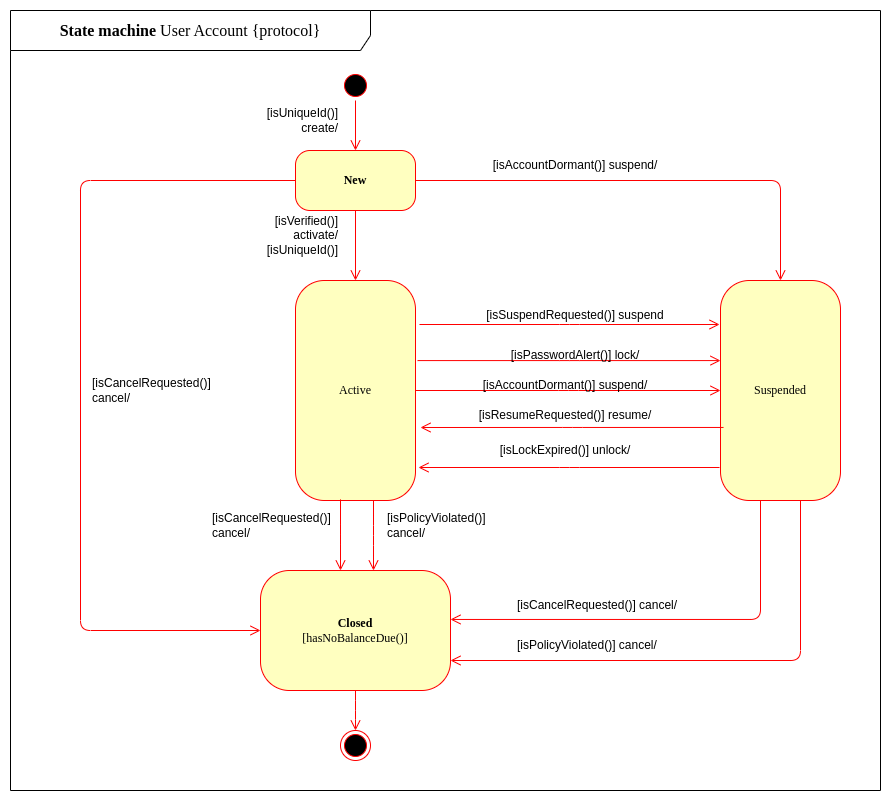

The diagram above was exported from draw.io. Its source (the exported page's mxGraphModel, read from the mxfile embedded in the PNG):
<mxGraphModel dx="1374" dy="775" grid="1" gridSize="10" guides="1" tooltips="1" connect="1" arrows="1" fold="1" page="1" pageScale="1" pageWidth="1100" pageHeight="850" background="none" math="0" shadow="0">
  <root>
    <mxCell id="0" />
    <mxCell id="1" parent="0" />
    <mxCell id="2a3bc250acf0617d-8" value="&lt;font style=&quot;font-size: 16px;&quot;&gt;&lt;b&gt;State machine&lt;/b&gt; User Account {protocol}&lt;/font&gt;" style="shape=umlFrame;whiteSpace=wrap;html=1;rounded=1;shadow=0;comic=0;labelBackgroundColor=none;strokeWidth=1;fontFamily=Verdana;fontSize=12;align=center;width=360;height=40;" parent="1" vertex="1">
      <mxGeometry x="50" width="870" height="780" as="geometry" />
    </mxCell>
    <mxCell id="382b91b5511bd0f7-1" value="" style="ellipse;html=1;shape=startState;fillColor=#000000;strokeColor=#ff0000;rounded=1;shadow=0;comic=0;labelBackgroundColor=none;fontFamily=Verdana;fontSize=12;fontColor=#000000;align=center;direction=south;" parent="1" vertex="1">
      <mxGeometry x="380" y="60" width="30" height="30" as="geometry" />
    </mxCell>
    <mxCell id="382b91b5511bd0f7-5" value="Active" style="rounded=1;whiteSpace=wrap;html=1;arcSize=24;fillColor=#ffffc0;strokeColor=#ff0000;shadow=0;comic=0;labelBackgroundColor=none;fontFamily=Verdana;fontSize=12;fontColor=#000000;align=center;" parent="1" vertex="1">
      <mxGeometry x="335" y="270" width="120" height="220" as="geometry" />
    </mxCell>
    <mxCell id="382b91b5511bd0f7-6" value="&lt;b&gt;New&lt;/b&gt;" style="rounded=1;whiteSpace=wrap;html=1;arcSize=24;fillColor=#ffffc0;strokeColor=#ff0000;shadow=0;comic=0;labelBackgroundColor=none;fontFamily=Verdana;fontSize=12;fontColor=#000000;align=center;" parent="1" vertex="1">
      <mxGeometry x="335" y="140" width="120" height="60" as="geometry" />
    </mxCell>
    <mxCell id="382b91b5511bd0f7-9" value="Suspended" style="rounded=1;whiteSpace=wrap;html=1;arcSize=24;fillColor=#ffffc0;strokeColor=#ff0000;shadow=0;comic=0;labelBackgroundColor=none;fontFamily=Verdana;fontSize=12;fontColor=#000000;align=center;" parent="1" vertex="1">
      <mxGeometry x="760" y="270" width="120" height="220" as="geometry" />
    </mxCell>
    <mxCell id="2a3bc250acf0617d-9" style="edgeStyle=orthogonalEdgeStyle;html=1;labelBackgroundColor=none;endArrow=open;endSize=8;strokeColor=#ff0000;fontFamily=Verdana;fontSize=12;align=left;" parent="1" source="382b91b5511bd0f7-1" target="382b91b5511bd0f7-6" edge="1">
      <mxGeometry relative="1" as="geometry" />
    </mxCell>
    <mxCell id="3cde6dad864a17aa-8" style="edgeStyle=elbowEdgeStyle;html=1;labelBackgroundColor=none;endArrow=open;endSize=8;strokeColor=#ff0000;fontFamily=Verdana;fontSize=12;align=left;exitX=0.375;exitY=0.995;exitDx=0;exitDy=0;exitPerimeter=0;" parent="1" source="382b91b5511bd0f7-5" target="23TSmeS5uAGaF0mfF4Eo-1" edge="1">
      <mxGeometry relative="1" as="geometry">
        <mxPoint x="350" y="515" as="sourcePoint" />
        <mxPoint x="360" y="495" as="targetPoint" />
      </mxGeometry>
    </mxCell>
    <mxCell id="23TSmeS5uAGaF0mfF4Eo-1" value="&lt;b&gt;Closed&lt;/b&gt;&lt;br&gt;[hasNoBalanceDue()]" style="rounded=1;whiteSpace=wrap;html=1;arcSize=24;fillColor=#ffffc0;strokeColor=#ff0000;shadow=0;comic=0;labelBackgroundColor=none;fontFamily=Verdana;fontSize=12;fontColor=#000000;align=center;" vertex="1" parent="1">
      <mxGeometry x="300" y="560" width="190" height="120" as="geometry" />
    </mxCell>
    <mxCell id="23TSmeS5uAGaF0mfF4Eo-2" style="edgeStyle=elbowEdgeStyle;html=1;labelBackgroundColor=none;endArrow=open;endSize=8;strokeColor=#ff0000;fontFamily=Verdana;fontSize=12;align=left;exitX=0.65;exitY=1;exitDx=0;exitDy=0;exitPerimeter=0;" edge="1" parent="1" source="382b91b5511bd0f7-5" target="23TSmeS5uAGaF0mfF4Eo-1">
      <mxGeometry relative="1" as="geometry">
        <mxPoint x="370" y="460" as="sourcePoint" />
        <mxPoint x="370" y="505" as="targetPoint" />
      </mxGeometry>
    </mxCell>
    <mxCell id="23TSmeS5uAGaF0mfF4Eo-7" style="edgeStyle=elbowEdgeStyle;html=1;labelBackgroundColor=none;endArrow=open;endSize=8;strokeColor=#ff0000;fontFamily=Verdana;fontSize=12;align=left;entryX=1;entryY=0.75;entryDx=0;entryDy=0;" edge="1" parent="1" source="382b91b5511bd0f7-9" target="23TSmeS5uAGaF0mfF4Eo-1">
      <mxGeometry relative="1" as="geometry">
        <mxPoint x="423" y="500" as="sourcePoint" />
        <mxPoint x="423" y="570" as="targetPoint" />
        <Array as="points">
          <mxPoint x="840" y="590" />
          <mxPoint x="850" y="650" />
        </Array>
      </mxGeometry>
    </mxCell>
    <mxCell id="23TSmeS5uAGaF0mfF4Eo-8" style="edgeStyle=orthogonalEdgeStyle;html=1;labelBackgroundColor=none;endArrow=open;endSize=8;strokeColor=#ff0000;fontFamily=Verdana;fontSize=12;align=left;entryX=0.5;entryY=0;entryDx=0;entryDy=0;exitX=0.5;exitY=1;exitDx=0;exitDy=0;" edge="1" parent="1" source="382b91b5511bd0f7-6" target="382b91b5511bd0f7-5">
      <mxGeometry relative="1" as="geometry">
        <mxPoint x="405" y="120" as="sourcePoint" />
        <mxPoint x="405" y="150" as="targetPoint" />
      </mxGeometry>
    </mxCell>
    <mxCell id="23TSmeS5uAGaF0mfF4Eo-9" style="edgeStyle=orthogonalEdgeStyle;html=1;labelBackgroundColor=none;endArrow=open;endSize=8;strokeColor=#ff0000;fontFamily=Verdana;fontSize=12;align=left;entryX=0.5;entryY=0;entryDx=0;entryDy=0;exitX=1;exitY=0.5;exitDx=0;exitDy=0;" edge="1" parent="1" source="382b91b5511bd0f7-6" target="382b91b5511bd0f7-9">
      <mxGeometry relative="1" as="geometry">
        <mxPoint x="405" y="210" as="sourcePoint" />
        <mxPoint x="405" y="300" as="targetPoint" />
      </mxGeometry>
    </mxCell>
    <mxCell id="23TSmeS5uAGaF0mfF4Eo-10" style="edgeStyle=elbowEdgeStyle;html=1;labelBackgroundColor=none;endArrow=open;endSize=8;strokeColor=#ff0000;fontFamily=Verdana;fontSize=12;align=left;exitX=1.033;exitY=0.2;exitDx=0;exitDy=0;exitPerimeter=0;entryX=-0.008;entryY=0.2;entryDx=0;entryDy=0;entryPerimeter=0;" edge="1" parent="1" source="382b91b5511bd0f7-5" target="382b91b5511bd0f7-9">
      <mxGeometry relative="1" as="geometry">
        <mxPoint x="423" y="500" as="sourcePoint" />
        <mxPoint x="423" y="570" as="targetPoint" />
      </mxGeometry>
    </mxCell>
    <mxCell id="23TSmeS5uAGaF0mfF4Eo-11" style="edgeStyle=elbowEdgeStyle;html=1;labelBackgroundColor=none;endArrow=open;endSize=8;strokeColor=#ff0000;fontFamily=Verdana;fontSize=12;align=left;exitX=1.017;exitY=0.364;exitDx=0;exitDy=0;exitPerimeter=0;entryX=0;entryY=0.364;entryDx=0;entryDy=0;entryPerimeter=0;" edge="1" parent="1" source="382b91b5511bd0f7-5" target="382b91b5511bd0f7-9">
      <mxGeometry relative="1" as="geometry">
        <mxPoint x="469" y="324" as="sourcePoint" />
        <mxPoint x="769" y="324" as="targetPoint" />
      </mxGeometry>
    </mxCell>
    <mxCell id="23TSmeS5uAGaF0mfF4Eo-12" style="edgeStyle=elbowEdgeStyle;html=1;labelBackgroundColor=none;endArrow=open;endSize=8;strokeColor=#ff0000;fontFamily=Verdana;fontSize=12;align=left;exitX=1;exitY=0.5;exitDx=0;exitDy=0;entryX=0;entryY=0.5;entryDx=0;entryDy=0;" edge="1" parent="1" source="382b91b5511bd0f7-5" target="382b91b5511bd0f7-9">
      <mxGeometry relative="1" as="geometry">
        <mxPoint x="467" y="360" as="sourcePoint" />
        <mxPoint x="770" y="360" as="targetPoint" />
      </mxGeometry>
    </mxCell>
    <mxCell id="23TSmeS5uAGaF0mfF4Eo-13" style="edgeStyle=elbowEdgeStyle;html=1;labelBackgroundColor=none;endArrow=open;endSize=8;strokeColor=#ff0000;fontFamily=Verdana;fontSize=12;align=left;exitX=0.025;exitY=0.668;exitDx=0;exitDy=0;exitPerimeter=0;" edge="1" parent="1" source="382b91b5511bd0f7-9">
      <mxGeometry relative="1" as="geometry">
        <mxPoint x="760" y="417" as="sourcePoint" />
        <mxPoint x="460" y="417" as="targetPoint" />
      </mxGeometry>
    </mxCell>
    <mxCell id="23TSmeS5uAGaF0mfF4Eo-14" style="edgeStyle=elbowEdgeStyle;html=1;labelBackgroundColor=none;endArrow=open;endSize=8;strokeColor=#ff0000;fontFamily=Verdana;fontSize=12;align=left;entryX=1.025;entryY=0.85;entryDx=0;entryDy=0;entryPerimeter=0;exitX=-0.008;exitY=0.85;exitDx=0;exitDy=0;exitPerimeter=0;" edge="1" parent="1" source="382b91b5511bd0f7-9" target="382b91b5511bd0f7-5">
      <mxGeometry relative="1" as="geometry">
        <mxPoint x="800" y="457" as="sourcePoint" />
        <mxPoint x="463" y="427" as="targetPoint" />
      </mxGeometry>
    </mxCell>
    <mxCell id="23TSmeS5uAGaF0mfF4Eo-15" style="edgeStyle=elbowEdgeStyle;html=1;labelBackgroundColor=none;endArrow=open;endSize=8;strokeColor=#ff0000;fontFamily=Verdana;fontSize=12;align=left;entryX=1;entryY=0.408;entryDx=0;entryDy=0;entryPerimeter=0;" edge="1" parent="1" target="23TSmeS5uAGaF0mfF4Eo-1">
      <mxGeometry relative="1" as="geometry">
        <mxPoint x="800" y="490" as="sourcePoint" />
        <mxPoint x="500" y="660" as="targetPoint" />
        <Array as="points">
          <mxPoint x="800" y="620" />
        </Array>
      </mxGeometry>
    </mxCell>
    <mxCell id="23TSmeS5uAGaF0mfF4Eo-18" style="edgeStyle=orthogonalEdgeStyle;html=1;labelBackgroundColor=none;endArrow=open;endSize=8;strokeColor=#ff0000;fontFamily=Verdana;fontSize=12;align=left;entryX=0;entryY=0.5;entryDx=0;entryDy=0;exitX=0;exitY=0.5;exitDx=0;exitDy=0;" edge="1" parent="1" source="382b91b5511bd0f7-6" target="23TSmeS5uAGaF0mfF4Eo-1">
      <mxGeometry relative="1" as="geometry">
        <mxPoint x="405" y="210" as="sourcePoint" />
        <mxPoint x="405" y="280" as="targetPoint" />
        <Array as="points">
          <mxPoint x="120" y="170" />
          <mxPoint x="120" y="620" />
        </Array>
      </mxGeometry>
    </mxCell>
    <mxCell id="23TSmeS5uAGaF0mfF4Eo-19" value="" style="ellipse;html=1;shape=endState;fillColor=#000000;strokeColor=#ff0000;" vertex="1" parent="1">
      <mxGeometry x="380" y="720" width="30" height="30" as="geometry" />
    </mxCell>
    <mxCell id="23TSmeS5uAGaF0mfF4Eo-20" style="edgeStyle=elbowEdgeStyle;html=1;labelBackgroundColor=none;endArrow=open;endSize=8;strokeColor=#ff0000;fontFamily=Verdana;fontSize=12;align=left;exitX=0.5;exitY=1;exitDx=0;exitDy=0;entryX=0.5;entryY=0;entryDx=0;entryDy=0;" edge="1" parent="1" source="23TSmeS5uAGaF0mfF4Eo-1" target="23TSmeS5uAGaF0mfF4Eo-19">
      <mxGeometry relative="1" as="geometry">
        <mxPoint x="423" y="500" as="sourcePoint" />
        <mxPoint x="423" y="570" as="targetPoint" />
      </mxGeometry>
    </mxCell>
    <mxCell id="23TSmeS5uAGaF0mfF4Eo-21" value="[isUniqueId()]&lt;br&gt;&lt;div style=&quot;&quot;&gt;&lt;span style=&quot;background-color: initial;&quot;&gt;create/&lt;/span&gt;&lt;/div&gt;" style="text;html=1;strokeColor=none;fillColor=none;align=right;verticalAlign=middle;whiteSpace=wrap;rounded=0;" vertex="1" parent="1">
      <mxGeometry x="280" y="90" width="100" height="40" as="geometry" />
    </mxCell>
    <mxCell id="23TSmeS5uAGaF0mfF4Eo-22" value="[isAccountDormant()] suspend/" style="text;html=1;strokeColor=none;fillColor=none;align=center;verticalAlign=middle;whiteSpace=wrap;rounded=0;" vertex="1" parent="1">
      <mxGeometry x="510" y="140" width="210" height="30" as="geometry" />
    </mxCell>
    <mxCell id="23TSmeS5uAGaF0mfF4Eo-23" value="[isVerified()]&lt;br&gt;activate/&lt;br&gt;[isUniqueId()]" style="text;html=1;strokeColor=none;fillColor=none;align=right;verticalAlign=middle;whiteSpace=wrap;rounded=0;" vertex="1" parent="1">
      <mxGeometry x="300" y="200" width="80" height="50" as="geometry" />
    </mxCell>
    <mxCell id="23TSmeS5uAGaF0mfF4Eo-24" value="[isCancelRequested()]&lt;br&gt;cancel/" style="text;html=1;strokeColor=none;fillColor=none;align=left;verticalAlign=middle;whiteSpace=wrap;rounded=0;" vertex="1" parent="1">
      <mxGeometry x="130" y="345" width="130" height="70" as="geometry" />
    </mxCell>
    <mxCell id="23TSmeS5uAGaF0mfF4Eo-25" value="[isSuspendRequested()] suspend" style="text;html=1;strokeColor=none;fillColor=none;align=center;verticalAlign=middle;whiteSpace=wrap;rounded=0;" vertex="1" parent="1">
      <mxGeometry x="510" y="290" width="210" height="30" as="geometry" />
    </mxCell>
    <mxCell id="23TSmeS5uAGaF0mfF4Eo-26" value="[isPasswordAlert()] lock/" style="text;html=1;strokeColor=none;fillColor=none;align=center;verticalAlign=middle;whiteSpace=wrap;rounded=0;" vertex="1" parent="1">
      <mxGeometry x="510" y="330" width="210" height="30" as="geometry" />
    </mxCell>
    <mxCell id="23TSmeS5uAGaF0mfF4Eo-29" value="[isAccountDormant()] suspend/" style="text;html=1;strokeColor=none;fillColor=none;align=center;verticalAlign=middle;whiteSpace=wrap;rounded=0;" vertex="1" parent="1">
      <mxGeometry x="500" y="360" width="210" height="30" as="geometry" />
    </mxCell>
    <mxCell id="23TSmeS5uAGaF0mfF4Eo-30" value="[isResumeRequested()] resume/" style="text;html=1;strokeColor=none;fillColor=none;align=center;verticalAlign=middle;whiteSpace=wrap;rounded=0;" vertex="1" parent="1">
      <mxGeometry x="500" y="390" width="210" height="30" as="geometry" />
    </mxCell>
    <mxCell id="23TSmeS5uAGaF0mfF4Eo-31" value="[isLockExpired()] unlock/" style="text;html=1;strokeColor=none;fillColor=none;align=center;verticalAlign=middle;whiteSpace=wrap;rounded=0;" vertex="1" parent="1">
      <mxGeometry x="500" y="425" width="210" height="30" as="geometry" />
    </mxCell>
    <mxCell id="23TSmeS5uAGaF0mfF4Eo-32" value="[isCancelRequested()]&lt;br&gt;cancel/" style="text;html=1;strokeColor=none;fillColor=none;align=left;verticalAlign=middle;whiteSpace=wrap;rounded=0;" vertex="1" parent="1">
      <mxGeometry x="250" y="480" width="130" height="70" as="geometry" />
    </mxCell>
    <mxCell id="23TSmeS5uAGaF0mfF4Eo-33" value="[isPolicyViolated()]&lt;br&gt;cancel/" style="text;html=1;strokeColor=none;fillColor=none;align=left;verticalAlign=middle;whiteSpace=wrap;rounded=0;" vertex="1" parent="1">
      <mxGeometry x="425" y="480" width="130" height="70" as="geometry" />
    </mxCell>
    <mxCell id="23TSmeS5uAGaF0mfF4Eo-34" value="[isCancelRequested()] cancel/" style="text;html=1;strokeColor=none;fillColor=none;align=left;verticalAlign=middle;whiteSpace=wrap;rounded=0;" vertex="1" parent="1">
      <mxGeometry x="555" y="570" width="185" height="50" as="geometry" />
    </mxCell>
    <mxCell id="23TSmeS5uAGaF0mfF4Eo-35" value="[isPolicyViolated()] cancel/" style="text;html=1;strokeColor=none;fillColor=none;align=left;verticalAlign=middle;whiteSpace=wrap;rounded=0;" vertex="1" parent="1">
      <mxGeometry x="555" y="600" width="200" height="70" as="geometry" />
    </mxCell>
  </root>
</mxGraphModel>